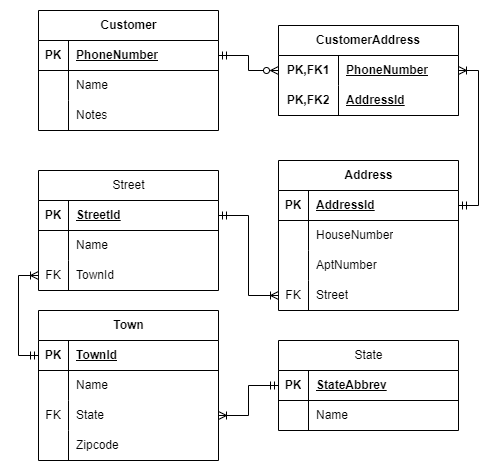

The diagram above was exported from draw.io. Its source (the exported page's mxGraphModel, read from the mxfile embedded in the PNG):
<mxGraphModel dx="794" dy="412" grid="1" gridSize="10" guides="1" tooltips="1" connect="1" arrows="1" fold="1" page="1" pageScale="1" pageWidth="827" pageHeight="1169" math="0" shadow="0">
  <root>
    <mxCell id="0" />
    <mxCell id="1" parent="0" />
    <mxCell id="1Au6jYkxzTRSvr7iifew-1" value="Town" style="shape=table;startSize=30;container=1;collapsible=1;childLayout=tableLayout;fixedRows=1;rowLines=0;fontStyle=1;align=center;resizeLast=1;html=1;" parent="1" vertex="1">
      <mxGeometry x="290" y="360" width="180" height="150" as="geometry" />
    </mxCell>
    <mxCell id="1Au6jYkxzTRSvr7iifew-2" value="" style="shape=tableRow;horizontal=0;startSize=0;swimlaneHead=0;swimlaneBody=0;fillColor=none;collapsible=0;dropTarget=0;points=[[0,0.5],[1,0.5]];portConstraint=eastwest;top=0;left=0;right=0;bottom=1;" parent="1Au6jYkxzTRSvr7iifew-1" vertex="1">
      <mxGeometry y="30" width="180" height="30" as="geometry" />
    </mxCell>
    <mxCell id="1Au6jYkxzTRSvr7iifew-3" value="PK" style="shape=partialRectangle;connectable=0;fillColor=none;top=0;left=0;bottom=0;right=0;fontStyle=1;overflow=hidden;whiteSpace=wrap;html=1;" parent="1Au6jYkxzTRSvr7iifew-2" vertex="1">
      <mxGeometry width="30" height="30" as="geometry">
        <mxRectangle width="30" height="30" as="alternateBounds" />
      </mxGeometry>
    </mxCell>
    <mxCell id="1Au6jYkxzTRSvr7iifew-4" value="TownId" style="shape=partialRectangle;connectable=0;fillColor=none;top=0;left=0;bottom=0;right=0;align=left;spacingLeft=6;fontStyle=5;overflow=hidden;whiteSpace=wrap;html=1;" parent="1Au6jYkxzTRSvr7iifew-2" vertex="1">
      <mxGeometry x="30" width="150" height="30" as="geometry">
        <mxRectangle width="150" height="30" as="alternateBounds" />
      </mxGeometry>
    </mxCell>
    <mxCell id="1Au6jYkxzTRSvr7iifew-5" value="" style="shape=tableRow;horizontal=0;startSize=0;swimlaneHead=0;swimlaneBody=0;fillColor=none;collapsible=0;dropTarget=0;points=[[0,0.5],[1,0.5]];portConstraint=eastwest;top=0;left=0;right=0;bottom=0;" parent="1Au6jYkxzTRSvr7iifew-1" vertex="1">
      <mxGeometry y="60" width="180" height="30" as="geometry" />
    </mxCell>
    <mxCell id="1Au6jYkxzTRSvr7iifew-6" value="" style="shape=partialRectangle;connectable=0;fillColor=none;top=0;left=0;bottom=0;right=0;editable=1;overflow=hidden;whiteSpace=wrap;html=1;" parent="1Au6jYkxzTRSvr7iifew-5" vertex="1">
      <mxGeometry width="30" height="30" as="geometry">
        <mxRectangle width="30" height="30" as="alternateBounds" />
      </mxGeometry>
    </mxCell>
    <mxCell id="1Au6jYkxzTRSvr7iifew-7" value="Name" style="shape=partialRectangle;connectable=0;fillColor=none;top=0;left=0;bottom=0;right=0;align=left;spacingLeft=6;overflow=hidden;whiteSpace=wrap;html=1;fontStyle=0" parent="1Au6jYkxzTRSvr7iifew-5" vertex="1">
      <mxGeometry x="30" width="150" height="30" as="geometry">
        <mxRectangle width="150" height="30" as="alternateBounds" />
      </mxGeometry>
    </mxCell>
    <mxCell id="1Au6jYkxzTRSvr7iifew-8" value="" style="shape=tableRow;horizontal=0;startSize=0;swimlaneHead=0;swimlaneBody=0;fillColor=none;collapsible=0;dropTarget=0;points=[[0,0.5],[1,0.5]];portConstraint=eastwest;top=0;left=0;right=0;bottom=0;" parent="1Au6jYkxzTRSvr7iifew-1" vertex="1">
      <mxGeometry y="90" width="180" height="30" as="geometry" />
    </mxCell>
    <mxCell id="1Au6jYkxzTRSvr7iifew-9" value="FK" style="shape=partialRectangle;connectable=0;fillColor=none;top=0;left=0;bottom=0;right=0;editable=1;overflow=hidden;whiteSpace=wrap;html=1;" parent="1Au6jYkxzTRSvr7iifew-8" vertex="1">
      <mxGeometry width="30" height="30" as="geometry">
        <mxRectangle width="30" height="30" as="alternateBounds" />
      </mxGeometry>
    </mxCell>
    <mxCell id="1Au6jYkxzTRSvr7iifew-10" value="State" style="shape=partialRectangle;connectable=0;fillColor=none;top=0;left=0;bottom=0;right=0;align=left;spacingLeft=6;overflow=hidden;whiteSpace=wrap;html=1;fontStyle=0" parent="1Au6jYkxzTRSvr7iifew-8" vertex="1">
      <mxGeometry x="30" width="150" height="30" as="geometry">
        <mxRectangle width="150" height="30" as="alternateBounds" />
      </mxGeometry>
    </mxCell>
    <mxCell id="1Au6jYkxzTRSvr7iifew-11" value="" style="shape=tableRow;horizontal=0;startSize=0;swimlaneHead=0;swimlaneBody=0;fillColor=none;collapsible=0;dropTarget=0;points=[[0,0.5],[1,0.5]];portConstraint=eastwest;top=0;left=0;right=0;bottom=0;" parent="1Au6jYkxzTRSvr7iifew-1" vertex="1">
      <mxGeometry y="120" width="180" height="30" as="geometry" />
    </mxCell>
    <mxCell id="1Au6jYkxzTRSvr7iifew-12" value="" style="shape=partialRectangle;connectable=0;fillColor=none;top=0;left=0;bottom=0;right=0;editable=1;overflow=hidden;whiteSpace=wrap;html=1;" parent="1Au6jYkxzTRSvr7iifew-11" vertex="1">
      <mxGeometry width="30" height="30" as="geometry">
        <mxRectangle width="30" height="30" as="alternateBounds" />
      </mxGeometry>
    </mxCell>
    <mxCell id="1Au6jYkxzTRSvr7iifew-13" value="Zipcode" style="shape=partialRectangle;connectable=0;fillColor=none;top=0;left=0;bottom=0;right=0;align=left;spacingLeft=6;overflow=hidden;whiteSpace=wrap;html=1;fontStyle=0" parent="1Au6jYkxzTRSvr7iifew-11" vertex="1">
      <mxGeometry x="30" width="150" height="30" as="geometry">
        <mxRectangle width="150" height="30" as="alternateBounds" />
      </mxGeometry>
    </mxCell>
    <mxCell id="1Au6jYkxzTRSvr7iifew-14" value="State" style="shape=table;startSize=30;container=1;collapsible=1;childLayout=tableLayout;fixedRows=1;rowLines=0;fontStyle=0;align=center;resizeLast=1;html=1;" parent="1" vertex="1">
      <mxGeometry x="530" y="390" width="180" height="90" as="geometry" />
    </mxCell>
    <mxCell id="1Au6jYkxzTRSvr7iifew-15" value="" style="shape=tableRow;horizontal=0;startSize=0;swimlaneHead=0;swimlaneBody=0;fillColor=none;collapsible=0;dropTarget=0;points=[[0,0.5],[1,0.5]];portConstraint=eastwest;top=0;left=0;right=0;bottom=1;" parent="1Au6jYkxzTRSvr7iifew-14" vertex="1">
      <mxGeometry y="30" width="180" height="30" as="geometry" />
    </mxCell>
    <mxCell id="1Au6jYkxzTRSvr7iifew-16" value="PK" style="shape=partialRectangle;connectable=0;fillColor=none;top=0;left=0;bottom=0;right=0;fontStyle=1;overflow=hidden;whiteSpace=wrap;html=1;" parent="1Au6jYkxzTRSvr7iifew-15" vertex="1">
      <mxGeometry width="30" height="30" as="geometry">
        <mxRectangle width="30" height="30" as="alternateBounds" />
      </mxGeometry>
    </mxCell>
    <mxCell id="1Au6jYkxzTRSvr7iifew-17" value="StateAbbrev" style="shape=partialRectangle;connectable=0;fillColor=none;top=0;left=0;bottom=0;right=0;align=left;spacingLeft=6;fontStyle=5;overflow=hidden;whiteSpace=wrap;html=1;" parent="1Au6jYkxzTRSvr7iifew-15" vertex="1">
      <mxGeometry x="30" width="150" height="30" as="geometry">
        <mxRectangle width="150" height="30" as="alternateBounds" />
      </mxGeometry>
    </mxCell>
    <mxCell id="1Au6jYkxzTRSvr7iifew-18" value="" style="shape=tableRow;horizontal=0;startSize=0;swimlaneHead=0;swimlaneBody=0;fillColor=none;collapsible=0;dropTarget=0;points=[[0,0.5],[1,0.5]];portConstraint=eastwest;top=0;left=0;right=0;bottom=0;" parent="1Au6jYkxzTRSvr7iifew-14" vertex="1">
      <mxGeometry y="60" width="180" height="30" as="geometry" />
    </mxCell>
    <mxCell id="1Au6jYkxzTRSvr7iifew-19" value="" style="shape=partialRectangle;connectable=0;fillColor=none;top=0;left=0;bottom=0;right=0;editable=1;overflow=hidden;whiteSpace=wrap;html=1;" parent="1Au6jYkxzTRSvr7iifew-18" vertex="1">
      <mxGeometry width="30" height="30" as="geometry">
        <mxRectangle width="30" height="30" as="alternateBounds" />
      </mxGeometry>
    </mxCell>
    <mxCell id="1Au6jYkxzTRSvr7iifew-20" value="Name" style="shape=partialRectangle;connectable=0;fillColor=none;top=0;left=0;bottom=0;right=0;align=left;spacingLeft=6;overflow=hidden;whiteSpace=wrap;html=1;fontStyle=0" parent="1Au6jYkxzTRSvr7iifew-18" vertex="1">
      <mxGeometry x="30" width="150" height="30" as="geometry">
        <mxRectangle width="150" height="30" as="alternateBounds" />
      </mxGeometry>
    </mxCell>
    <mxCell id="1Au6jYkxzTRSvr7iifew-27" style="edgeStyle=orthogonalEdgeStyle;rounded=0;orthogonalLoop=1;jettySize=auto;html=1;exitX=0;exitY=0.5;exitDx=0;exitDy=0;entryX=1;entryY=0.5;entryDx=0;entryDy=0;startArrow=ERmandOne;startFill=0;endArrow=ERoneToMany;endFill=0;" parent="1" source="1Au6jYkxzTRSvr7iifew-15" target="1Au6jYkxzTRSvr7iifew-8" edge="1">
      <mxGeometry relative="1" as="geometry" />
    </mxCell>
    <mxCell id="1Au6jYkxzTRSvr7iifew-28" value="Street" style="shape=table;startSize=30;container=1;collapsible=1;childLayout=tableLayout;fixedRows=1;rowLines=0;fontStyle=0;align=center;resizeLast=1;html=1;" parent="1" vertex="1">
      <mxGeometry x="290" y="220" width="180" height="120" as="geometry" />
    </mxCell>
    <mxCell id="1Au6jYkxzTRSvr7iifew-29" value="" style="shape=tableRow;horizontal=0;startSize=0;swimlaneHead=0;swimlaneBody=0;fillColor=none;collapsible=0;dropTarget=0;points=[[0,0.5],[1,0.5]];portConstraint=eastwest;top=0;left=0;right=0;bottom=1;" parent="1Au6jYkxzTRSvr7iifew-28" vertex="1">
      <mxGeometry y="30" width="180" height="30" as="geometry" />
    </mxCell>
    <mxCell id="1Au6jYkxzTRSvr7iifew-30" value="PK" style="shape=partialRectangle;connectable=0;fillColor=none;top=0;left=0;bottom=0;right=0;fontStyle=1;overflow=hidden;whiteSpace=wrap;html=1;" parent="1Au6jYkxzTRSvr7iifew-29" vertex="1">
      <mxGeometry width="30" height="30" as="geometry">
        <mxRectangle width="30" height="30" as="alternateBounds" />
      </mxGeometry>
    </mxCell>
    <mxCell id="1Au6jYkxzTRSvr7iifew-31" value="StreetId" style="shape=partialRectangle;connectable=0;fillColor=none;top=0;left=0;bottom=0;right=0;align=left;spacingLeft=6;fontStyle=5;overflow=hidden;whiteSpace=wrap;html=1;" parent="1Au6jYkxzTRSvr7iifew-29" vertex="1">
      <mxGeometry x="30" width="150" height="30" as="geometry">
        <mxRectangle width="150" height="30" as="alternateBounds" />
      </mxGeometry>
    </mxCell>
    <mxCell id="1Au6jYkxzTRSvr7iifew-32" value="" style="shape=tableRow;horizontal=0;startSize=0;swimlaneHead=0;swimlaneBody=0;fillColor=none;collapsible=0;dropTarget=0;points=[[0,0.5],[1,0.5]];portConstraint=eastwest;top=0;left=0;right=0;bottom=0;" parent="1Au6jYkxzTRSvr7iifew-28" vertex="1">
      <mxGeometry y="60" width="180" height="30" as="geometry" />
    </mxCell>
    <mxCell id="1Au6jYkxzTRSvr7iifew-33" value="" style="shape=partialRectangle;connectable=0;fillColor=none;top=0;left=0;bottom=0;right=0;editable=1;overflow=hidden;whiteSpace=wrap;html=1;" parent="1Au6jYkxzTRSvr7iifew-32" vertex="1">
      <mxGeometry width="30" height="30" as="geometry">
        <mxRectangle width="30" height="30" as="alternateBounds" />
      </mxGeometry>
    </mxCell>
    <mxCell id="1Au6jYkxzTRSvr7iifew-34" value="Name" style="shape=partialRectangle;connectable=0;fillColor=none;top=0;left=0;bottom=0;right=0;align=left;spacingLeft=6;overflow=hidden;whiteSpace=wrap;html=1;fontStyle=0" parent="1Au6jYkxzTRSvr7iifew-32" vertex="1">
      <mxGeometry x="30" width="150" height="30" as="geometry">
        <mxRectangle width="150" height="30" as="alternateBounds" />
      </mxGeometry>
    </mxCell>
    <mxCell id="_Yo-TzqQ-eSMVM2kxdy7-22" value="" style="shape=tableRow;horizontal=0;startSize=0;swimlaneHead=0;swimlaneBody=0;fillColor=none;collapsible=0;dropTarget=0;points=[[0,0.5],[1,0.5]];portConstraint=eastwest;top=0;left=0;right=0;bottom=0;" vertex="1" parent="1Au6jYkxzTRSvr7iifew-28">
      <mxGeometry y="90" width="180" height="30" as="geometry" />
    </mxCell>
    <mxCell id="_Yo-TzqQ-eSMVM2kxdy7-23" value="FK" style="shape=partialRectangle;connectable=0;fillColor=none;top=0;left=0;bottom=0;right=0;editable=1;overflow=hidden;whiteSpace=wrap;html=1;" vertex="1" parent="_Yo-TzqQ-eSMVM2kxdy7-22">
      <mxGeometry width="30" height="30" as="geometry">
        <mxRectangle width="30" height="30" as="alternateBounds" />
      </mxGeometry>
    </mxCell>
    <mxCell id="_Yo-TzqQ-eSMVM2kxdy7-24" value="TownId" style="shape=partialRectangle;connectable=0;fillColor=none;top=0;left=0;bottom=0;right=0;align=left;spacingLeft=6;overflow=hidden;whiteSpace=wrap;html=1;fontStyle=0" vertex="1" parent="_Yo-TzqQ-eSMVM2kxdy7-22">
      <mxGeometry x="30" width="150" height="30" as="geometry">
        <mxRectangle width="150" height="30" as="alternateBounds" />
      </mxGeometry>
    </mxCell>
    <mxCell id="1Au6jYkxzTRSvr7iifew-71" value="Address" style="shape=table;startSize=30;container=1;collapsible=1;childLayout=tableLayout;fixedRows=1;rowLines=0;fontStyle=1;align=center;resizeLast=1;html=1;" parent="1" vertex="1">
      <mxGeometry x="530" y="210" width="180" height="150" as="geometry" />
    </mxCell>
    <mxCell id="1Au6jYkxzTRSvr7iifew-72" value="" style="shape=tableRow;horizontal=0;startSize=0;swimlaneHead=0;swimlaneBody=0;fillColor=none;collapsible=0;dropTarget=0;points=[[0,0.5],[1,0.5]];portConstraint=eastwest;top=0;left=0;right=0;bottom=1;" parent="1Au6jYkxzTRSvr7iifew-71" vertex="1">
      <mxGeometry y="30" width="180" height="30" as="geometry" />
    </mxCell>
    <mxCell id="1Au6jYkxzTRSvr7iifew-73" value="PK" style="shape=partialRectangle;connectable=0;fillColor=none;top=0;left=0;bottom=0;right=0;fontStyle=1;overflow=hidden;whiteSpace=wrap;html=1;" parent="1Au6jYkxzTRSvr7iifew-72" vertex="1">
      <mxGeometry width="30" height="30" as="geometry">
        <mxRectangle width="30" height="30" as="alternateBounds" />
      </mxGeometry>
    </mxCell>
    <mxCell id="1Au6jYkxzTRSvr7iifew-74" value="AddressId" style="shape=partialRectangle;connectable=0;fillColor=none;top=0;left=0;bottom=0;right=0;align=left;spacingLeft=6;fontStyle=5;overflow=hidden;whiteSpace=wrap;html=1;" parent="1Au6jYkxzTRSvr7iifew-72" vertex="1">
      <mxGeometry x="30" width="150" height="30" as="geometry">
        <mxRectangle width="150" height="30" as="alternateBounds" />
      </mxGeometry>
    </mxCell>
    <mxCell id="1Au6jYkxzTRSvr7iifew-75" value="" style="shape=tableRow;horizontal=0;startSize=0;swimlaneHead=0;swimlaneBody=0;fillColor=none;collapsible=0;dropTarget=0;points=[[0,0.5],[1,0.5]];portConstraint=eastwest;top=0;left=0;right=0;bottom=0;" parent="1Au6jYkxzTRSvr7iifew-71" vertex="1">
      <mxGeometry y="60" width="180" height="30" as="geometry" />
    </mxCell>
    <mxCell id="1Au6jYkxzTRSvr7iifew-76" value="" style="shape=partialRectangle;connectable=0;fillColor=none;top=0;left=0;bottom=0;right=0;editable=1;overflow=hidden;whiteSpace=wrap;html=1;" parent="1Au6jYkxzTRSvr7iifew-75" vertex="1">
      <mxGeometry width="30" height="30" as="geometry">
        <mxRectangle width="30" height="30" as="alternateBounds" />
      </mxGeometry>
    </mxCell>
    <mxCell id="1Au6jYkxzTRSvr7iifew-77" value="&lt;span style=&quot;font-weight: normal;&quot;&gt;HouseNumber&lt;/span&gt;" style="shape=partialRectangle;connectable=0;fillColor=none;top=0;left=0;bottom=0;right=0;align=left;spacingLeft=6;overflow=hidden;whiteSpace=wrap;html=1;fontStyle=1" parent="1Au6jYkxzTRSvr7iifew-75" vertex="1">
      <mxGeometry x="30" width="150" height="30" as="geometry">
        <mxRectangle width="150" height="30" as="alternateBounds" />
      </mxGeometry>
    </mxCell>
    <mxCell id="_Yo-TzqQ-eSMVM2kxdy7-1" value="" style="shape=tableRow;horizontal=0;startSize=0;swimlaneHead=0;swimlaneBody=0;fillColor=none;collapsible=0;dropTarget=0;points=[[0,0.5],[1,0.5]];portConstraint=eastwest;top=0;left=0;right=0;bottom=0;" vertex="1" parent="1Au6jYkxzTRSvr7iifew-71">
      <mxGeometry y="90" width="180" height="30" as="geometry" />
    </mxCell>
    <mxCell id="_Yo-TzqQ-eSMVM2kxdy7-2" value="" style="shape=partialRectangle;connectable=0;fillColor=none;top=0;left=0;bottom=0;right=0;editable=1;overflow=hidden;whiteSpace=wrap;html=1;" vertex="1" parent="_Yo-TzqQ-eSMVM2kxdy7-1">
      <mxGeometry width="30" height="30" as="geometry">
        <mxRectangle width="30" height="30" as="alternateBounds" />
      </mxGeometry>
    </mxCell>
    <mxCell id="_Yo-TzqQ-eSMVM2kxdy7-3" value="AptNumber" style="shape=partialRectangle;connectable=0;fillColor=none;top=0;left=0;bottom=0;right=0;align=left;spacingLeft=6;overflow=hidden;whiteSpace=wrap;html=1;" vertex="1" parent="_Yo-TzqQ-eSMVM2kxdy7-1">
      <mxGeometry x="30" width="150" height="30" as="geometry">
        <mxRectangle width="150" height="30" as="alternateBounds" />
      </mxGeometry>
    </mxCell>
    <mxCell id="1Au6jYkxzTRSvr7iifew-78" value="" style="shape=tableRow;horizontal=0;startSize=0;swimlaneHead=0;swimlaneBody=0;fillColor=none;collapsible=0;dropTarget=0;points=[[0,0.5],[1,0.5]];portConstraint=eastwest;top=0;left=0;right=0;bottom=0;" parent="1Au6jYkxzTRSvr7iifew-71" vertex="1">
      <mxGeometry y="120" width="180" height="30" as="geometry" />
    </mxCell>
    <mxCell id="1Au6jYkxzTRSvr7iifew-79" value="FK" style="shape=partialRectangle;connectable=0;fillColor=none;top=0;left=0;bottom=0;right=0;editable=1;overflow=hidden;whiteSpace=wrap;html=1;" parent="1Au6jYkxzTRSvr7iifew-78" vertex="1">
      <mxGeometry width="30" height="30" as="geometry">
        <mxRectangle width="30" height="30" as="alternateBounds" />
      </mxGeometry>
    </mxCell>
    <mxCell id="1Au6jYkxzTRSvr7iifew-80" value="Street" style="shape=partialRectangle;connectable=0;fillColor=none;top=0;left=0;bottom=0;right=0;align=left;spacingLeft=6;overflow=hidden;whiteSpace=wrap;html=1;fontStyle=0" parent="1Au6jYkxzTRSvr7iifew-78" vertex="1">
      <mxGeometry x="30" width="150" height="30" as="geometry">
        <mxRectangle width="150" height="30" as="alternateBounds" />
      </mxGeometry>
    </mxCell>
    <mxCell id="1Au6jYkxzTRSvr7iifew-91" style="edgeStyle=orthogonalEdgeStyle;rounded=0;orthogonalLoop=1;jettySize=auto;html=1;exitX=1;exitY=0.5;exitDx=0;exitDy=0;entryX=0;entryY=0.5;entryDx=0;entryDy=0;startArrow=ERmandOne;startFill=0;endArrow=ERoneToMany;endFill=0;" parent="1" source="1Au6jYkxzTRSvr7iifew-29" target="1Au6jYkxzTRSvr7iifew-78" edge="1">
      <mxGeometry relative="1" as="geometry" />
    </mxCell>
    <mxCell id="1Au6jYkxzTRSvr7iifew-120" value="Customer" style="shape=table;startSize=30;container=1;collapsible=1;childLayout=tableLayout;fixedRows=1;rowLines=0;fontStyle=1;align=center;resizeLast=1;html=1;" parent="1" vertex="1">
      <mxGeometry x="290" y="60" width="180" height="120" as="geometry" />
    </mxCell>
    <mxCell id="1Au6jYkxzTRSvr7iifew-121" value="" style="shape=tableRow;horizontal=0;startSize=0;swimlaneHead=0;swimlaneBody=0;fillColor=none;collapsible=0;dropTarget=0;points=[[0,0.5],[1,0.5]];portConstraint=eastwest;top=0;left=0;right=0;bottom=1;" parent="1Au6jYkxzTRSvr7iifew-120" vertex="1">
      <mxGeometry y="30" width="180" height="30" as="geometry" />
    </mxCell>
    <mxCell id="1Au6jYkxzTRSvr7iifew-122" value="PK" style="shape=partialRectangle;connectable=0;fillColor=none;top=0;left=0;bottom=0;right=0;fontStyle=1;overflow=hidden;whiteSpace=wrap;html=1;" parent="1Au6jYkxzTRSvr7iifew-121" vertex="1">
      <mxGeometry width="30" height="30" as="geometry">
        <mxRectangle width="30" height="30" as="alternateBounds" />
      </mxGeometry>
    </mxCell>
    <mxCell id="1Au6jYkxzTRSvr7iifew-123" value="&lt;span style=&quot;text-align: center; text-wrap: nowrap;&quot;&gt;PhoneNumber&lt;/span&gt;" style="shape=partialRectangle;connectable=0;fillColor=none;top=0;left=0;bottom=0;right=0;align=left;spacingLeft=6;fontStyle=5;overflow=hidden;whiteSpace=wrap;html=1;" parent="1Au6jYkxzTRSvr7iifew-121" vertex="1">
      <mxGeometry x="30" width="150" height="30" as="geometry">
        <mxRectangle width="150" height="30" as="alternateBounds" />
      </mxGeometry>
    </mxCell>
    <mxCell id="1Au6jYkxzTRSvr7iifew-127" value="" style="shape=tableRow;horizontal=0;startSize=0;swimlaneHead=0;swimlaneBody=0;fillColor=none;collapsible=0;dropTarget=0;points=[[0,0.5],[1,0.5]];portConstraint=eastwest;top=0;left=0;right=0;bottom=0;" parent="1Au6jYkxzTRSvr7iifew-120" vertex="1">
      <mxGeometry y="60" width="180" height="30" as="geometry" />
    </mxCell>
    <mxCell id="1Au6jYkxzTRSvr7iifew-128" value="" style="shape=partialRectangle;connectable=0;fillColor=none;top=0;left=0;bottom=0;right=0;editable=1;overflow=hidden;whiteSpace=wrap;html=1;" parent="1Au6jYkxzTRSvr7iifew-127" vertex="1">
      <mxGeometry width="30" height="30" as="geometry">
        <mxRectangle width="30" height="30" as="alternateBounds" />
      </mxGeometry>
    </mxCell>
    <mxCell id="1Au6jYkxzTRSvr7iifew-129" value="Name" style="shape=partialRectangle;connectable=0;fillColor=none;top=0;left=0;bottom=0;right=0;align=left;spacingLeft=6;overflow=hidden;whiteSpace=wrap;html=1;" parent="1Au6jYkxzTRSvr7iifew-127" vertex="1">
      <mxGeometry x="30" width="150" height="30" as="geometry">
        <mxRectangle width="150" height="30" as="alternateBounds" />
      </mxGeometry>
    </mxCell>
    <mxCell id="_Yo-TzqQ-eSMVM2kxdy7-4" value="" style="shape=tableRow;horizontal=0;startSize=0;swimlaneHead=0;swimlaneBody=0;fillColor=none;collapsible=0;dropTarget=0;points=[[0,0.5],[1,0.5]];portConstraint=eastwest;top=0;left=0;right=0;bottom=0;" vertex="1" parent="1Au6jYkxzTRSvr7iifew-120">
      <mxGeometry y="90" width="180" height="30" as="geometry" />
    </mxCell>
    <mxCell id="_Yo-TzqQ-eSMVM2kxdy7-5" value="" style="shape=partialRectangle;connectable=0;fillColor=none;top=0;left=0;bottom=0;right=0;editable=1;overflow=hidden;whiteSpace=wrap;html=1;" vertex="1" parent="_Yo-TzqQ-eSMVM2kxdy7-4">
      <mxGeometry width="30" height="30" as="geometry">
        <mxRectangle width="30" height="30" as="alternateBounds" />
      </mxGeometry>
    </mxCell>
    <mxCell id="_Yo-TzqQ-eSMVM2kxdy7-6" value="Notes" style="shape=partialRectangle;connectable=0;fillColor=none;top=0;left=0;bottom=0;right=0;align=left;spacingLeft=6;overflow=hidden;whiteSpace=wrap;html=1;" vertex="1" parent="_Yo-TzqQ-eSMVM2kxdy7-4">
      <mxGeometry x="30" width="150" height="30" as="geometry">
        <mxRectangle width="150" height="30" as="alternateBounds" />
      </mxGeometry>
    </mxCell>
    <mxCell id="1Au6jYkxzTRSvr7iifew-133" value="CustomerAddress" style="shape=table;startSize=30;container=1;collapsible=1;childLayout=tableLayout;fixedRows=1;rowLines=0;fontStyle=1;align=center;resizeLast=1;html=1;whiteSpace=wrap;" parent="1" vertex="1">
      <mxGeometry x="530" y="75" width="180" height="90" as="geometry" />
    </mxCell>
    <mxCell id="1Au6jYkxzTRSvr7iifew-134" value="" style="shape=tableRow;horizontal=0;startSize=0;swimlaneHead=0;swimlaneBody=0;fillColor=none;collapsible=0;dropTarget=0;points=[[0,0.5],[1,0.5]];portConstraint=eastwest;top=0;left=0;right=0;bottom=0;html=1;" parent="1Au6jYkxzTRSvr7iifew-133" vertex="1">
      <mxGeometry y="30" width="180" height="30" as="geometry" />
    </mxCell>
    <mxCell id="1Au6jYkxzTRSvr7iifew-135" value="PK,FK1" style="shape=partialRectangle;connectable=0;fillColor=none;top=0;left=0;bottom=0;right=0;fontStyle=1;overflow=hidden;html=1;whiteSpace=wrap;" parent="1Au6jYkxzTRSvr7iifew-134" vertex="1">
      <mxGeometry width="60" height="30" as="geometry">
        <mxRectangle width="60" height="30" as="alternateBounds" />
      </mxGeometry>
    </mxCell>
    <mxCell id="1Au6jYkxzTRSvr7iifew-136" value="PhoneNumber" style="shape=partialRectangle;connectable=0;fillColor=none;top=0;left=0;bottom=0;right=0;align=left;spacingLeft=6;fontStyle=5;overflow=hidden;html=1;whiteSpace=wrap;" parent="1Au6jYkxzTRSvr7iifew-134" vertex="1">
      <mxGeometry x="60" width="120" height="30" as="geometry">
        <mxRectangle width="120" height="30" as="alternateBounds" />
      </mxGeometry>
    </mxCell>
    <mxCell id="1Au6jYkxzTRSvr7iifew-137" value="" style="shape=tableRow;horizontal=0;startSize=0;swimlaneHead=0;swimlaneBody=0;fillColor=none;collapsible=0;dropTarget=0;points=[[0,0.5],[1,0.5]];portConstraint=eastwest;top=0;left=0;right=0;bottom=1;html=1;" parent="1Au6jYkxzTRSvr7iifew-133" vertex="1">
      <mxGeometry y="60" width="180" height="30" as="geometry" />
    </mxCell>
    <mxCell id="1Au6jYkxzTRSvr7iifew-138" value="PK,FK2" style="shape=partialRectangle;connectable=0;fillColor=none;top=0;left=0;bottom=0;right=0;fontStyle=1;overflow=hidden;html=1;whiteSpace=wrap;" parent="1Au6jYkxzTRSvr7iifew-137" vertex="1">
      <mxGeometry width="60" height="30" as="geometry">
        <mxRectangle width="60" height="30" as="alternateBounds" />
      </mxGeometry>
    </mxCell>
    <mxCell id="1Au6jYkxzTRSvr7iifew-139" value="AddressId" style="shape=partialRectangle;connectable=0;fillColor=none;top=0;left=0;bottom=0;right=0;align=left;spacingLeft=6;fontStyle=5;overflow=hidden;html=1;whiteSpace=wrap;" parent="1Au6jYkxzTRSvr7iifew-137" vertex="1">
      <mxGeometry x="60" width="120" height="30" as="geometry">
        <mxRectangle width="120" height="30" as="alternateBounds" />
      </mxGeometry>
    </mxCell>
    <mxCell id="1Au6jYkxzTRSvr7iifew-147" style="edgeStyle=orthogonalEdgeStyle;rounded=0;orthogonalLoop=1;jettySize=auto;html=1;exitX=1;exitY=0.5;exitDx=0;exitDy=0;entryX=0;entryY=0.5;entryDx=0;entryDy=0;startArrow=ERmandOne;startFill=0;endArrow=ERzeroToMany;endFill=0;" parent="1" source="1Au6jYkxzTRSvr7iifew-121" target="1Au6jYkxzTRSvr7iifew-134" edge="1">
      <mxGeometry relative="1" as="geometry" />
    </mxCell>
    <mxCell id="1Au6jYkxzTRSvr7iifew-149" style="edgeStyle=orthogonalEdgeStyle;rounded=0;orthogonalLoop=1;jettySize=auto;html=1;exitX=1;exitY=0.5;exitDx=0;exitDy=0;entryX=1;entryY=0.5;entryDx=0;entryDy=0;startArrow=ERmandOne;startFill=0;endArrow=ERoneToMany;endFill=0;" parent="1" source="1Au6jYkxzTRSvr7iifew-72" target="1Au6jYkxzTRSvr7iifew-134" edge="1">
      <mxGeometry relative="1" as="geometry" />
    </mxCell>
    <mxCell id="_Yo-TzqQ-eSMVM2kxdy7-25" style="edgeStyle=orthogonalEdgeStyle;rounded=0;orthogonalLoop=1;jettySize=auto;html=1;exitX=0;exitY=0.5;exitDx=0;exitDy=0;entryX=0;entryY=0.5;entryDx=0;entryDy=0;startArrow=ERmandOne;startFill=0;endArrow=ERoneToMany;endFill=0;" edge="1" parent="1" source="1Au6jYkxzTRSvr7iifew-2" target="_Yo-TzqQ-eSMVM2kxdy7-22">
      <mxGeometry relative="1" as="geometry" />
    </mxCell>
  </root>
</mxGraphModel>